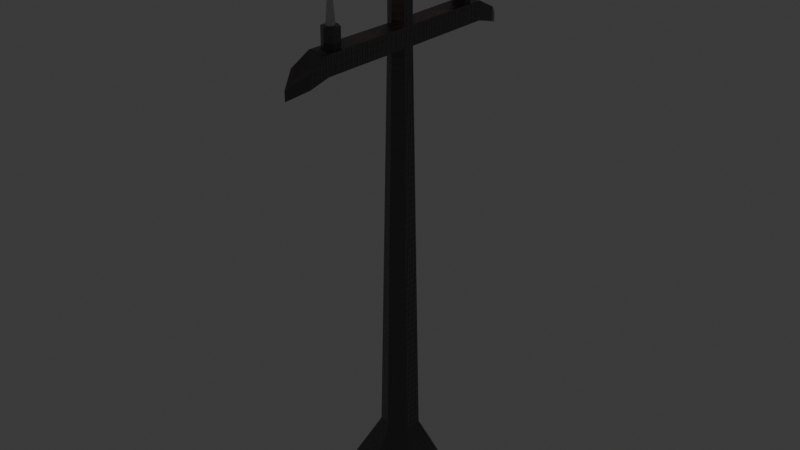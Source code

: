 # Source: Candelabro_Better.blend  (saved by Blender 4.1.24; exported with 4.5.12 LTS)
import bpy
from mathutils import Matrix  # noqa: F401  (used for matrix-valued properties, if any)

bpy.ops.wm.read_factory_settings(use_empty=True)
scene = bpy.context.scene
scene.name = 'Scene'

# ---- collections
col_collection = bpy.data.collections.new('Collection'); scene.collection.children.link(col_collection)

# ---- images (referenced by path relative to the original .blend; pixels are not part of the script)
import os
ASSET_DIR = os.environ.get("B2B_ASSET_DIR", "")  # directory of the original .blend (textures are referenced by path, not embedded)
HERE = os.path.dirname(os.path.abspath(__file__))  # packed textures are extracted next to this script under _unpacked/

def load_image(name, relpath, width, height, colorspace="sRGB"):
    """Load a texture the original file referenced (path relative to the .blend, or extracted next to this script)."""
    p = next((c for c in (os.path.join(HERE, relpath), os.path.join(ASSET_DIR, relpath)) if relpath and os.path.exists(c)), "")
    if p:
        img = bpy.data.images.load(p, check_existing=True)
        img.name = name
    else:  # same state as the original file: an image datablock whose file is absent (Cycles renders it pink)
        img = bpy.data.images.new(name, width, height)
        img.source = "FILE"
        img.filepath = "//" + (relpath or name)
    img.colorspace_settings.name = colorspace
    return img
img_albedo_candelabro = load_image('Albedo Candelabro', 'Albedo Candelabro.png', 1024, 1024, 'sRGB')

# ---- materials (node trees are filled in below, after node groups)
mat_candelabro_base = bpy.data.materials.new('Candelabro Base')
mat_candelabro_vela = bpy.data.materials.new('Candelabro Vela')
mat_candelabro_vela_luz = bpy.data.materials.new('Candelabro Vela Luz')

# ---- node groups
ng_auto_smooth = bpy.data.node_groups.new('Auto Smooth', 'GeometryNodeTree')
_s = ng_auto_smooth.interface.new_socket(name='Mesh', in_out='OUTPUT', socket_type='NodeSocketGeometry')
_s = ng_auto_smooth.interface.new_socket(name='Mesh', in_out='INPUT', socket_type='NodeSocketGeometry')
_s = ng_auto_smooth.interface.new_socket(name='Angle', in_out='INPUT', socket_type='NodeSocketFloat')
_s.subtype = 'ANGLE'
_s.min_value = 0.0
_s.max_value = 3.142
_s = ng_auto_smooth.interface.new_socket(name='Ignore Sharpness', in_out='INPUT', socket_type='NodeSocketBool')
_s.force_non_field = True
_N = ng_auto_smooth.nodes; _L = ng_auto_smooth.links
n0 = _N.new('NodeGroupInput'); n0.name = 'Group Input'; n0.location = (-440, -460)
n1 = _N.new('GeometryNodeInputShadeSmooth'); n1.name = 'Is Face Smooth'; n1.location = (-440, -396)
n2 = _N.new('NodeGroupInput'); n2.name = 'Group Input.001'; n2.location = (-440, -330)
n3 = _N.new('GeometryNodeInputMeshEdgeAngle'); n3.name = 'Edge Angle'; n3.location = (-440, -240)
n4 = _N.new('FunctionNodeBooleanMath'); n4.name = 'Boolean Math'; n4.location = (-260, -380)
n4.operation = 'OR'
n5 = _N.new('FunctionNodeCompare'); n5.name = 'Compare'; n5.location = (-260, -260)
n5.operation = 'LESS_EQUAL'
n6 = _N.new('NodeGroupInput'); n6.name = 'Group Input.002'; n6.location = (-260, -188)
n7 = _N.new('GeometryNodeInputEdgeSmooth'); n7.name = 'Is Edge Smooth'; n7.location = (-260, -120)
n8 = _N.new('FunctionNodeBooleanMath'); n8.name = 'Boolean Math.001'; n8.location = (-80, -260)
n9 = _N.new('FunctionNodeBooleanMath'); n9.name = 'Boolean Math.002'; n9.location = (-80, -150)
n9.operation = 'OR'
n10 = _N.new('NodeGroupInput'); n10.name = 'Group Input.003'; n10.location = (-80, -80)
n11 = _N.new('GeometryNodeSetShadeSmooth'); n11.name = 'Set Shade Smooth'; n11.location = (120, -80)
n11.domain = 'EDGE'
n12 = _N.new('GeometryNodeSetShadeSmooth'); n12.name = 'Set Shade Smooth.001'; n12.location = (300, -80)
n13 = _N.new('NodeGroupOutput'); n13.name = 'Group Output'; n13.location = (480, -80)
_L.new(n0.outputs[2], n4.inputs[1])
_L.new(n1.outputs[0], n4.inputs[0])
_L.new(n2.outputs[1], n5.inputs[1])
_L.new(n3.outputs[0], n5.inputs[0])
_L.new(n4.outputs[0], n8.inputs[1])
_L.new(n5.outputs[0], n8.inputs[0])
_L.new(n6.outputs[2], n9.inputs[1])
_L.new(n7.outputs[0], n9.inputs[0])
_L.new(n8.outputs[0], n11.inputs[2])
_L.new(n9.outputs[0], n11.inputs[1])
_L.new(n10.outputs[0], n11.inputs[0])
_L.new(n11.outputs[0], n12.inputs[0])
_L.new(n12.outputs[0], n13.inputs[0])
n13.is_active_output = True

# ---- material node trees
mat_candelabro_base.use_nodes = True; mat_candelabro_base.node_tree.nodes.clear()
_N = mat_candelabro_base.node_tree.nodes; _L = mat_candelabro_base.node_tree.links
n0 = _N.new('ShaderNodeBsdfPrincipled'); n0.name = 'Principled BSDF'; n0.location = (10, 300)
n0.inputs[0].default_value = (0.1193, 0.1193, 0.1193, 1.0)
n0.inputs[1].default_value = 0.5
n0.inputs[2].default_value = 0.2364
n1 = _N.new('ShaderNodeOutputMaterial'); n1.name = 'Material Output'; n1.location = (300, 300)
n2 = _N.new('ShaderNodeTexVoronoi'); n2.name = 'Voronoi Texture'; n2.location = (-1023, 255)
n2.normalize = True
n2.inputs[2].default_value = 83.0
n2.inputs[4].default_value = 1.0
n2.inputs[5].default_value = 0.0
n2.inputs[8].default_value = 0.0
n3 = _N.new('ShaderNodeBump'); n3.name = 'Bump'; n3.location = (-372, 182)
n3.inputs[0].default_value = 0.24
n3.inputs[1].default_value = 1.0
n3.inputs[2].default_value = 1.0
n4 = _N.new('ShaderNodeTexImage'); n4.name = 'Image Texture'; n4.location = (133, -99)
n4.image = img_albedo_candelabro
n5 = _N.new('ShaderNodeUVMap'); n5.name = 'UV Map'; n5.location = (-103, -220)
n5.uv_map = 'UVMap'
_L.new(n0.outputs[0], n1.inputs[0])
_L.new(n3.outputs[0], n0.inputs[5])
_L.new(n2.outputs[0], n3.inputs[3])
_L.new(n5.outputs[0], n4.inputs[0])
n1.is_active_output = True
mat_candelabro_vela.use_nodes = True; mat_candelabro_vela.node_tree.nodes.clear()
_N = mat_candelabro_vela.node_tree.nodes; _L = mat_candelabro_vela.node_tree.links
n0 = _N.new('ShaderNodeBsdfPrincipled'); n0.name = 'Principled BSDF'; n0.location = (10, 300)
n0.inputs[2].default_value = 0.7636
n1 = _N.new('ShaderNodeOutputMaterial'); n1.name = 'Material Output'; n1.location = (300, 300)
n2 = _N.new('ShaderNodeTexVoronoi'); n2.name = 'Voronoi Texture'; n2.location = (-698, 132)
n2.normalize = True
n2.inputs[2].default_value = 83.0
n2.inputs[4].default_value = 1.0
n2.inputs[5].default_value = 0.0
n2.inputs[8].default_value = 0.0
n3 = _N.new('ShaderNodeBump'); n3.name = 'Bump'; n3.location = (-345, 128)
n3.inputs[0].default_value = 0.5333
n3.inputs[1].default_value = 1.0
n3.inputs[2].default_value = 1.0
n4 = _N.new('ShaderNodeTexImage'); n4.name = 'Image Texture'; n4.location = (45, -66)
n4.image = img_albedo_candelabro
n5 = _N.new('ShaderNodeUVMap'); n5.name = 'UV Map'; n5.location = (-191, -186)
n5.uv_map = 'UVMap'
_L.new(n0.outputs[0], n1.inputs[0])
_L.new(n3.outputs[0], n0.inputs[5])
_L.new(n2.outputs[0], n3.inputs[3])
_L.new(n5.outputs[0], n4.inputs[0])
n1.is_active_output = True
mat_candelabro_vela_luz.use_nodes = True; mat_candelabro_vela_luz.node_tree.nodes.clear()
_N = mat_candelabro_vela_luz.node_tree.nodes; _L = mat_candelabro_vela_luz.node_tree.links
n0 = _N.new('ShaderNodeBsdfPrincipled'); n0.name = 'Principled BSDF'; n0.location = (10, 300)
n0.inputs[27].default_value = (0.0, 0.0, 0.0, 1.0)
n1 = _N.new('ShaderNodeOutputMaterial'); n1.name = 'Material Output'; n1.location = (300, 300)
n2 = _N.new('ShaderNodeTexVoronoi'); n2.name = 'Voronoi Texture'; n2.location = (-746, 216)
n2.normalize = True
n2.inputs[2].default_value = 83.0
n2.inputs[4].default_value = 1.0
n2.inputs[5].default_value = 0.0
n2.inputs[8].default_value = 0.0
n3 = _N.new('ShaderNodeBump'); n3.name = 'Bump'; n3.location = (-256, 147)
n3.inputs[0].default_value = 0.2267
n3.inputs[1].default_value = 1.0
n3.inputs[2].default_value = 1.0
n4 = _N.new('ShaderNodeTexImage'); n4.name = 'Image Texture'; n4.location = (195, -184)
n4.image = img_albedo_candelabro
n5 = _N.new('ShaderNodeUVMap'); n5.name = 'UV Map'; n5.location = (-41, -304)
n5.uv_map = 'UVMap'
_L.new(n0.outputs[0], n1.inputs[0])
_L.new(n2.outputs[0], n3.inputs[3])
_L.new(n3.outputs[0], n0.inputs[5])
_L.new(n5.outputs[0], n4.inputs[0])
n1.is_active_output = True

# ---- world
world_world = bpy.data.worlds.new('World'); scene.world = world_world
world_world.use_nodes = True; world_world.node_tree.nodes.clear()
_N = world_world.node_tree.nodes; _L = world_world.node_tree.links
n0 = _N.new('ShaderNodeOutputWorld'); n0.name = 'World Output'; n0.location = (300, 300)
n1 = _N.new('ShaderNodeBackground'); n1.name = 'Background'; n1.location = (10, 300)
n1.inputs[0].default_value = (0.05088, 0.05088, 0.05088, 1.0)
_L.new(n1.outputs[0], n0.inputs[0])
n0.is_active_output = True
world_world.color = (0.05088, 0.05088, 0.05088)
world_world.use_sun_shadow = False
world_world.sun_shadow_jitter_overblur = 0.0

# ---- lights
light_point = bpy.data.lights.new('Point', 'POINT')
light_point.color = (1.0, 0.1233, 0.004366)
light_point.transmission_factor = 0.0
light_point.energy = 0.9
light_point.shadow_maximum_resolution = 0.006
light_point.use_absolute_resolution = True
light_point_001 = bpy.data.lights.new('Point.001', 'POINT')
light_point_001.color = (1.0, 0.1233, 0.004366)
light_point_001.transmission_factor = 0.0
light_point_001.energy = 0.9
light_point_001.shadow_maximum_resolution = 0.006
light_point_001.use_absolute_resolution = True
light_point_002 = bpy.data.lights.new('Point.002', 'POINT')
light_point_002.color = (1.0, 0.1233, 0.004366)
light_point_002.transmission_factor = 0.0
light_point_002.energy = 0.9
light_point_002.shadow_maximum_resolution = 0.006
light_point_002.use_absolute_resolution = True

# ---- meshes
me_circle = bpy.data.meshes.new('Circle')
me_circle.from_pydata([(0.0729, 0.7005, 3.843), (0.0729, 0.7005, 4.003), (0.08885, 0.03078, 4.0), (0.2514, 0.8276, 3.844), (0.07369, 0.8618, 3.844), (0.07485, 0.8616, 4.004), (0.2503, 0.8278, 4.004), (0.09185, 0.03182, 3.839), (-0.07108, 0.06155, 4.0), (0.1554, 0.05384, 0.4426), (-0.04423, 0.0383, 4.415), (0.01106, 0.05746, 4.415), (0.05529, 0.01915, 4.415), (0.01777, 0.09233, 4.0), (0.1626, 0.8447, 4.003), (0.1626, 0.8447, 3.844), (-0.07348, 0.06363, 3.839), (0.01837, 0.09545, 3.839), (0.4024, 0.1394, 0.0), (-0.3219, 0.2788, 0.0), (0.08047, 0.4181, 0.0), (-0.1243, 0.1077, 0.4426), (0.03109, 0.1615, 0.4426), (0.08646, 0.771, 4.003), (0.08646, 0.771, 3.843), (0.1528, 0.794, 4.004), (0.1528, 0.794, 3.844), (0.1543, 0.7945, 3.844), (0.195, 0.677, 4.003), (0.195, 0.677, 3.843), (0.126, 0.6546, 4.003), (0.126, 0.6546, 3.843), (0.1271, 0.6535, 3.843), (0.2085, 0.7475, 4.004), (0.2085, 0.7475, 3.843), (0.1131, 0.7469, 4.161), (0.1062, 0.7113, 4.161), (0.1462, 0.7584, 4.161), (0.1327, 0.6883, 4.161), (0.168, 0.6998, 4.161), (0.1747, 0.7346, 4.161), (-0.07108, 0.06155, 4.415), (0.08885, 0.03078, 4.415), (0.01777, 0.09233, 4.415), (0.08624, 0.7701, 4.161), (0.07268, 0.6997, 4.161), (0.1526, 0.7931, 4.162), (0.1258, 0.6537, 4.161), (0.1947, 0.6762, 4.161), (0.2083, 0.7467, 4.162), (-0.01886, 0.01546, 4.678), (0.02316, 0.007374, 4.678), (0.004488, 0.02355, 4.678), (0.1285, 0.7325, 4.424), (0.1257, 0.7175, 4.424), (0.1425, 0.7374, 4.424), (0.1369, 0.7078, 4.424), (0.1517, 0.7126, 4.424), (0.1546, 0.7273, 4.424), (-0.01886, 0.01546, 4.704), (0.02316, 0.007374, 4.704), (0.004488, 0.02355, 4.704), (0.1285, 0.7322, 4.451), (0.1256, 0.7171, 4.451), (0.1425, 0.737, 4.451), (0.1368, 0.7074, 4.451), (0.1516, 0.7123, 4.451), (0.1545, 0.727, 4.451), (0.2854, 1.004, 3.801), (0.2842, 1.004, 3.916), (0.2261, 1.175, 3.82), (0.1076, 1.038, 3.801), (0.1088, 1.038, 3.916), (0.2261, 1.175, 3.74), (-0.3621, 0.06969, 0.0), (-0.07996, 0.01539, 4.415), (0.1399, -0.02692, 0.4426), (0.07996, -0.01539, 4.415), (0.3621, -0.06969, 0.0), (-0.07996, 0.01539, 4.0), (-0.1399, 0.02692, 0.4426), (0.07996, -0.01539, 4.0), (-0.04976, 0.009576, 4.415), (0.04976, -0.009576, 4.415), (-0.02105, 0.004051, 4.678), (0.02097, -0.004035, 4.678), (-0.02105, 0.004051, 4.704), (0.02097, -0.004035, 4.704), (-0.1923, -0.6775, 3.843), (-0.1923, -0.6775, 4.003), (0.07108, -0.06155, 4.0), (-0.07369, -0.8618, 3.844), (-0.2514, -0.8276, 3.844), (-0.2503, -0.8278, 4.004), (-0.07485, -0.8616, 4.004), (0.07348, -0.06363, 3.839), (-0.08885, -0.03078, 4.0), (0.1243, -0.1077, 0.4426), (-0.05529, -0.01915, 4.415), (-0.01106, -0.05746, 4.415), (0.04423, -0.0383, 4.415), (-0.01777, -0.09233, 4.0), (-0.1626, -0.8447, 4.003), (-0.1626, -0.8447, 3.844), (-0.09185, -0.03182, 3.839), (-0.01837, -0.09545, 3.839), (0.3219, -0.2788, 0.0), (-0.4024, -0.1394, 0.0), (-0.08047, -0.4181, 0.0), (-0.1554, -0.05384, 0.4426), (-0.03109, -0.1615, 0.4426), (-0.2059, -0.748, 4.003), (-0.2059, -0.748, 3.843), (-0.1528, -0.794, 4.004), (-0.1528, -0.794, 3.844), (-0.1516, -0.795, 3.844), (-0.07024, -0.701, 4.003), (-0.07024, -0.701, 3.843), (-0.126, -0.6546, 4.003), (-0.126, -0.6546, 3.843), (-0.1245, -0.654, 3.843), (-0.0838, -0.7715, 4.004), (-0.0838, -0.7715, 3.843), (-0.1722, -0.7355, 4.161), (-0.1654, -0.6999, 4.161), (-0.1457, -0.7585, 4.161), (-0.1322, -0.6884, 4.161), (-0.1038, -0.7122, 4.161), (-0.1105, -0.747, 4.161), (-0.08885, -0.03078, 4.415), (0.07108, -0.06155, 4.415), (-0.01777, -0.09233, 4.415), (-0.2058, -0.7471, 4.161), (-0.1922, -0.6767, 4.161), (-0.1527, -0.7931, 4.162), (-0.1259, -0.6537, 4.161), (-0.07013, -0.7002, 4.161), (-0.08369, -0.7706, 4.162), (-0.02325, -0.007358, 4.678), (0.01877, -0.01544, 4.678), (-0.004572, -0.02353, 4.678), (-0.1525, -0.7279, 4.424), (-0.1496, -0.7129, 4.424), (-0.1413, -0.7376, 4.424), (-0.1356, -0.708, 4.424), (-0.1236, -0.718, 4.424), (-0.1264, -0.7327, 4.424), (-0.02325, -0.007358, 4.704), (0.01877, -0.01544, 4.704), (-0.004572, -0.02353, 4.704), (-0.1525, -0.7276, 4.451), (-0.1496, -0.7125, 4.451), (-0.1413, -0.7373, 4.451), (-0.1356, -0.7077, 4.451), (-0.1236, -0.7177, 4.451), (-0.1264, -0.7324, 4.451), (-0.1076, -1.038, 3.801), (-0.1088, -1.038, 3.916), (-0.2261, -1.175, 3.82), (-0.2854, -1.004, 3.801), (-0.2842, -1.004, 3.916), (-0.2261, -1.175, 3.74)], [], [(22, 17, 7, 9), (13, 30, 1, 23, 25, 14, 5, 8), (2, 6, 14, 25, 33, 28, 30, 13), (13, 8, 41, 43), (22, 21, 16, 17), (14, 6, 69, 70), (5, 4, 16, 8), (2, 13, 43, 42), (15, 26, 24, 0, 31, 17, 16, 4), (7, 3, 6, 2), (76, 78, 18, 9), (22, 9, 18, 20), (21, 22, 20, 19), (7, 17, 31, 32, 29, 34, 27, 26, 15, 3), (30, 28, 48, 47), (31, 0, 24, 26), (28, 33, 49, 48), (26, 27, 34, 29, 32, 31), (33, 25, 46, 49), (11, 10, 50, 52), (35, 36, 54, 53), (1, 30, 47, 45), (23, 1, 45, 44), (25, 23, 44, 46), (82, 10, 41, 75), (10, 11, 43, 41), (11, 12, 42, 43), (36, 35, 44, 45), (35, 37, 46, 44), (38, 36, 45, 47), (39, 38, 47, 48), (37, 40, 49, 46), (40, 39, 48, 49), (85, 51, 60, 87), (57, 58, 67, 66), (40, 37, 55, 58), (37, 35, 53, 55), (12, 11, 52, 51), (39, 40, 58, 57), (83, 12, 51, 85), (36, 38, 56, 54), (38, 39, 57, 56), (62, 63, 65, 66, 67, 64), (54, 56, 65, 63), (56, 57, 66, 65), (53, 54, 63, 62), (52, 50, 59, 61), (58, 55, 64, 67), (55, 53, 62, 64), (51, 52, 61, 60), (72, 70, 73, 71), (3, 15, 73, 68), (4, 5, 72, 71), (5, 14, 70, 72), (15, 4, 71, 73), (6, 3, 68, 69), (73, 70, 69, 68), (59, 86, 87, 60, 61), (50, 84, 86, 59), (10, 82, 84, 50), (21, 80, 79, 8, 16), (2, 42, 77, 81), (12, 83, 77, 42), (9, 7, 2, 81, 76), (8, 79, 75, 41), (19, 20, 18, 78, 74), (19, 74, 80, 21), (110, 97, 95, 105), (101, 96, 93, 102, 113, 111, 89, 118), (90, 101, 118, 116, 121, 113, 102, 94), (101, 131, 129, 96), (110, 105, 104, 109), (102, 158, 157, 94), (93, 96, 104, 92), (90, 130, 131, 101), (103, 92, 104, 105, 119, 88, 112, 114), (95, 90, 94, 91), (76, 97, 106, 78), (110, 108, 106, 97), (109, 107, 108, 110), (95, 91, 103, 114, 115, 122, 117, 120, 119, 105), (118, 135, 136, 116), (119, 114, 112, 88), (116, 136, 137, 121), (114, 119, 120, 117, 122, 115), (121, 137, 134, 113), (99, 140, 138, 98), (123, 141, 142, 124), (89, 133, 135, 118), (111, 132, 133, 89), (113, 134, 132, 111), (82, 75, 129, 98), (98, 129, 131, 99), (99, 131, 130, 100), (124, 133, 132, 123), (123, 132, 134, 125), (126, 135, 133, 124), (127, 136, 135, 126), (125, 134, 137, 128), (128, 137, 136, 127), (85, 87, 148, 139), (145, 154, 155, 146), (128, 146, 143, 125), (125, 143, 141, 123), (100, 139, 140, 99), (127, 145, 146, 128), (83, 85, 139, 100), (124, 142, 144, 126), (126, 144, 145, 127), (150, 152, 155, 154, 153, 151), (142, 151, 153, 144), (144, 153, 154, 145), (141, 150, 151, 142), (140, 149, 147, 138), (146, 155, 152, 143), (143, 152, 150, 141), (139, 148, 149, 140), (160, 159, 161, 158), (91, 156, 161, 103), (92, 159, 160, 93), (93, 160, 158, 102), (103, 161, 159, 92), (94, 157, 156, 91), (161, 156, 157, 158), (147, 149, 148, 87, 86), (138, 147, 86, 84), (98, 138, 84, 82), (109, 104, 96, 79, 80), (90, 81, 77, 130), (100, 130, 77, 83), (97, 76, 81, 90, 95), (96, 129, 75, 79), (107, 74, 78, 106, 108), (107, 109, 80, 74)])
me_circle.polygons.foreach_set('use_smooth', [True] * 134)
me_circle.polygons.foreach_set('material_index', [0, 0, 0, 0, 0, 0, 0, 0, 0, 0, 0, 0, 0, 0, 0, 0, 0, 0, 0, 1, 1, 0, 0, 0, 0, 0, 0, 0, 0, 0, 0, 0, 0, 2, 2, 1, 1, 1, 1, 1, 1, 1, 2, 2, 2, 2, 2, 2, 2, 2, 0, 0, 0, 0, 0, 0, 0, 2, 2, 1, 0, 0, 0, 0, 0, 0, 0, 0, 0, 0, 0, 0, 0, 0, 0, 0, 0, 0, 0, 0, 0, 0, 0, 0, 0, 0, 1, 1, 0, 0, 0, 0, 0, 0, 0, 0, 0, 0, 0, 0, 2, 2, 1, 1, 1, 1, 1, 1, 1, 2, 2, 2, 2, 2, 2, 2, 2, 0, 0, 0, 0, 0, 0, 0, 2, 2, 1, 0, 0, 0, 0, 0, 0, 0])
_k = set([(1, 23), (1, 30), (1, 45), (2, 6), (2, 13), (2, 42), (3, 6), (3, 7), (3, 15), (3, 68), (4, 5), (4, 15), (4, 16), (4, 71), (5, 8), (5, 72), (6, 69), (7, 9), (7, 17), (8, 13), (8, 41), (9, 18), (10, 11), (10, 50), (10, 82), (11, 12), (11, 52), (12, 51), (12, 83), (13, 43), (16, 17), (16, 21), (17, 22), (18, 20), (18, 78), (19, 20), (19, 21), (19, 74), (20, 22), (23, 25), (23, 44), (25, 33), (25, 46), (28, 30), (28, 33), (28, 48), (30, 47), (33, 49), (35, 36), (35, 37), (35, 53), (36, 38), (36, 54), (37, 40), (37, 55), (38, 39), (38, 56), (39, 40), (39, 57), (40, 58), (41, 43), (41, 75), (42, 43), (42, 77), (44, 45), (44, 46), (45, 47), (46, 49), (47, 48), (48, 49), (50, 52), (50, 59), (50, 84), (51, 52), (51, 60), (51, 85), (52, 61), (53, 62), (54, 63), (55, 64), (56, 65), (57, 66), (58, 67), (59, 61), (59, 86), (60, 61), (60, 87), (62, 63), (62, 64), (63, 65), (64, 67), (65, 66), (66, 67), (68, 69), (68, 73), (69, 70), (70, 72), (70, 73), (71, 72), (71, 73), (74, 107), (75, 129), (77, 130), (78, 106), (82, 98), (83, 100), (84, 138), (85, 139), (86, 147), (87, 148), (89, 111), (89, 118), (89, 133), (90, 94), (90, 101), (90, 130), (91, 94), (91, 95), (91, 103), (91, 156), (92, 93), (92, 103), (92, 104), (92, 159), (93, 96), (93, 160), (94, 157), (95, 97), (95, 105), (96, 101), (96, 129), (97, 106), (98, 99), (98, 138), (99, 100), (99, 140), (100, 139), (101, 131), (104, 105), (104, 109), (105, 110), (106, 108), (107, 108), (107, 109), (108, 110), (111, 113), (111, 132), (113, 121), (113, 134), (116, 118), (116, 121), (116, 136), (118, 135), (121, 137), (123, 124), (123, 125), (123, 141), (124, 126), (124, 142), (125, 128), (125, 143), (126, 127), (126, 144), (127, 128), (127, 145), (128, 146), (129, 131), (130, 131), (132, 133), (132, 134), (133, 135), (134, 137), (135, 136), (136, 137), (138, 140), (138, 147), (139, 140), (139, 148), (140, 149), (141, 150), (142, 151), (143, 152), (144, 153), (145, 154), (146, 155), (147, 149), (148, 149), (150, 151), (150, 152), (151, 153), (152, 155), (153, 154), (154, 155), (156, 157), (156, 161), (157, 158), (158, 160), (158, 161), (159, 160), (159, 161)])
me_circle.attributes.new('sharp_edge', 'BOOLEAN', 'EDGE').data.foreach_set('value', [ (min(e.vertices), max(e.vertices)) in _k for e in me_circle.edges])
_k = {(2, 13): 1.0, (3, 6): 1.0, (8, 41): 1.0, (8, 13): 1.0, (5, 8): 1.0, (4, 16): 1.0, (1, 23): 1.0, (4, 5): 1.0, (7, 9): 1.0, (7, 17): 1.0, (42, 77): 1.0, (9, 18): 1.0, (2, 6): 1.0, (18, 78): 1.0, (2, 81): 1.0, (3, 15): 1.0, (13, 43): 1.0, (2, 42): 1.0, (4, 15): 1.0, (41, 43): 1.0, (16, 21): 1.0, (42, 43): 1.0, (19, 21): 1.0, (18, 20): 1.0, (19, 20): 1.0, (17, 22): 1.0, (20, 22): 1.0, (3, 7): 1.0, (16, 17): 1.0, (23, 25): 1.0, (1, 30): 1.0, (28, 30): 1.0, (25, 33): 1.0, (28, 33): 1.0, (44, 45): 1.0, (44, 46): 1.0, (45, 47): 1.0, (47, 48): 1.0, (46, 49): 1.0, (48, 49): 1.0, (30, 47): 1.0, (33, 49): 1.0, (28, 48): 1.0, (25, 46): 1.0, (1, 45): 1.0, (23, 44): 1.0, (12, 83): 1.0, (10, 11): 1.0, (11, 12): 1.0, (35, 36): 1.0, (35, 37): 1.0, (36, 38): 1.0, (38, 39): 1.0, (37, 40): 1.0, (39, 40): 1.0, (51, 85): 1.0, (50, 52): 1.0, (51, 52): 1.0, (36, 54): 1.0, (35, 53): 1.0, (10, 50): 1.0, (11, 52): 1.0, (37, 55): 1.0, (40, 58): 1.0, (12, 51): 1.0, (39, 57): 1.0, (38, 56): 1.0, (60, 87): 1.0, (59, 61): 1.0, (60, 61): 1.0, (62, 63): 1.0, (62, 64): 1.0, (63, 65): 1.0, (65, 66): 1.0, (64, 67): 1.0, (66, 67): 1.0, (58, 67): 1.0, (57, 66): 1.0, (51, 60): 1.0, (56, 65): 1.0, (54, 63): 1.0, (53, 62): 1.0, (50, 59): 1.0, (52, 61): 1.0, (55, 64): 1.0, (68, 69): 1.0, (69, 70): 1.0, (71, 72): 1.0, (68, 73): 1.0, (71, 73): 1.0, (70, 72): 1.0, (6, 69): 1.0, (3, 68): 1.0, (5, 72): 1.0, (4, 71): 1.0, (70, 73): 1.0, (19, 74): 1.0, (41, 75): 1.0, (8, 79): 1.0, (10, 82): 1.0, (50, 84): 1.0, (59, 86): 1.0, (90, 101): 1.0, (91, 94): 1.0, (96, 129): 1.0, (96, 101): 1.0, (93, 96): 1.0, (92, 104): 1.0, (89, 111): 1.0, (92, 93): 1.0, (95, 97): 1.0, (95, 105): 1.0, (77, 130): 1.0, (97, 106): 1.0, (90, 94): 1.0, (78, 106): 1.0, (81, 90): 1.0, (91, 103): 1.0, (101, 131): 1.0, (90, 130): 1.0, (92, 103): 1.0, (129, 131): 1.0, (104, 109): 1.0, (130, 131): 1.0, (107, 109): 1.0, (106, 108): 1.0, (107, 108): 1.0, (105, 110): 1.0, (108, 110): 1.0, (91, 95): 1.0, (104, 105): 1.0, (111, 113): 1.0, (89, 118): 1.0, (116, 118): 1.0, (113, 121): 1.0, (116, 121): 1.0, (132, 133): 1.0, (132, 134): 1.0, (133, 135): 1.0, (135, 136): 1.0, (134, 137): 1.0, (136, 137): 1.0, (118, 135): 1.0, (121, 137): 1.0, (116, 136): 1.0, (113, 134): 1.0, (89, 133): 1.0, (111, 132): 1.0, (83, 100): 1.0, (98, 99): 1.0, (99, 100): 1.0, (123, 124): 1.0, (123, 125): 1.0, (124, 126): 1.0, (126, 127): 1.0, (125, 128): 1.0, (127, 128): 1.0, (85, 139): 1.0, (138, 140): 1.0, (139, 140): 1.0, (124, 142): 1.0, (123, 141): 1.0, (98, 138): 1.0, (99, 140): 1.0, (125, 143): 1.0, (128, 146): 1.0, (100, 139): 1.0, (127, 145): 1.0, (126, 144): 1.0, (87, 148): 1.0, (147, 149): 1.0, (148, 149): 1.0, (150, 151): 1.0, (150, 152): 1.0, (151, 153): 1.0, (153, 154): 1.0, (152, 155): 1.0, (154, 155): 1.0, (146, 155): 1.0, (145, 154): 1.0, (139, 148): 1.0, (144, 153): 1.0, (142, 151): 1.0, (141, 150): 1.0, (138, 147): 1.0, (140, 149): 1.0, (143, 152): 1.0, (156, 157): 1.0, (157, 158): 1.0, (159, 160): 1.0, (156, 161): 1.0, (159, 161): 1.0, (158, 160): 1.0, (94, 157): 1.0, (91, 156): 1.0, (93, 160): 1.0, (92, 159): 1.0, (158, 161): 1.0, (74, 107): 1.0, (75, 129): 1.0, (79, 96): 1.0, (82, 98): 1.0, (84, 138): 1.0, (86, 147): 1.0}
me_circle.attributes.new('crease_edge', 'FLOAT', 'EDGE').data.foreach_set('value', [_k.get((min(e.vertices), max(e.vertices)), 0.0) for e in me_circle.edges])
_uv = me_circle.uv_layers.new(name='UVMap')
_uv.uv.foreach_set('vector', [0.8281, 0.652, 0.8336, -1.181e-08, 0.8522, -1.238e-08, 0.8597, 0.652, 0.9824, 0.4504, 0.9824, 0.5604, 0.9707, 0.5671, 0.9707, 0.5809, 0.9824, 0.5877, 0.9824, 0.5976, 0.9652, 0.5976, 0.9667, 0.4414, 0.998, 0.4414, 0.9995, 0.5976, 0.9824, 0.5976, 0.9824, 0.5877, 0.9946, 0.5809, 0.9946, 0.5671, 0.9824, 0.5604, 0.9824, 0.4504, 0.2127, 0.08372, 0.1988, 0.08159, 0.2127, 0.003101, 0.2265, 0.00523, 0.1066, 0.7588, 0.08232, 0.755, 0.1936, 0.1119, 0.2079, 0.1141, 0.9824, 0.5976, 0.9995, 0.5976, 0.9995, 0.6321, 0.9824, 0.6622, 0.3418, 0.1075, 0.3364, 0.1379, 0.1936, 0.1119, 0.1988, 0.08159, 0.01805, 0.9307, 2.239e-10, 0.9306, 7.181e-09, 0.8511, 0.01805, 0.8511, 0.9608, 0.8954, 0.9608, 0.8855, 0.9725, 0.8788, 0.9725, 0.865, 0.9608, 0.8582, 0.9608, 0.7489, 0.977, 0.7395, 0.9782, 0.8954, 0.5773, 0.1087, 0.4341, 0.08118, 0.4395, 0.05087, 0.5831, 0.07849, 0.469, 0.7524, 0.4386, 0.8345, 0.4011, 0.8275, 0.4545, 0.7497, 0.8281, 0.652, 0.8597, 0.652, 0.8835, 0.7395, 0.8017, 0.7395, 0.08232, 0.755, 0.1066, 0.7588, 0.1379, 0.8511, 0.07507, 0.8414, 0.9446, 0.7395, 0.9608, 0.7489, 0.9608, 0.8582, 0.9606, 0.8581, 0.9486, 0.865, 0.9486, 0.8788, 0.9606, 0.8857, 0.9608, 0.8855, 0.9608, 0.8954, 0.9434, 0.8954, 0.1666, 0.8814, 0.1559, 0.8817, 0.1559, 0.8513, 0.1666, 0.8511, 0.9608, 0.8582, 0.9725, 0.865, 0.9725, 0.8788, 0.9608, 0.8855, 0.1559, 0.8817, 0.1431, 0.8815, 0.1431, 0.8512, 0.1559, 0.8513, 0.9608, 0.8855, 0.9606, 0.8857, 0.9486, 0.8788, 0.9486, 0.865, 0.9606, 0.8581, 0.9608, 0.8582, 0.3682, 0.8814, 0.3542, 0.8814, 0.3542, 0.8511, 0.3682, 0.8511, 0.1059, 0.9068, 0.09712, 0.9069, 0.09621, 0.8563, 0.0999, 0.8562, 0.2788, 0.9068, 0.2723, 0.9067, 0.2757, 0.8562, 0.2784, 0.8562, 0.4146, 0.8814, 0.4011, 0.8814, 0.4011, 0.8511, 0.4146, 0.8511, 0.2264, 0.8816, 0.2135, 0.8815, 0.2135, 0.8512, 0.2264, 0.8513, 0.2369, 0.8814, 0.2264, 0.8816, 0.2264, 0.8513, 0.2369, 0.8511, 0.04201, 0.8691, 0.04201, 0.8748, 0.0361, 0.8782, 0.0361, 0.8691, 0.04201, 0.8748, 0.05174, 0.8804, 0.05174, 0.8872, 0.0361, 0.8782, 0.05174, 0.8804, 0.06148, 0.8748, 0.06738, 0.8782, 0.05174, 0.8872, 0.2899, 0.8612, 0.2899, 0.8682, 0.284, 0.8716, 0.284, 0.8578, 0.2899, 0.8682, 0.2958, 0.8716, 0.2957, 0.8783, 0.284, 0.8716, 0.2958, 0.8579, 0.2899, 0.8612, 0.284, 0.8578, 0.2957, 0.8511, 0.302, 0.8613, 0.2958, 0.8579, 0.2957, 0.8511, 0.3079, 0.8578, 0.2958, 0.8716, 0.302, 0.8681, 0.3079, 0.8716, 0.2957, 0.8783, 0.302, 0.8681, 0.302, 0.8613, 0.3079, 0.8578, 0.3079, 0.8716, 0.0749, 0.8562, 0.07282, 0.8562, 0.07285, 0.8511, 0.07493, 0.8511, 0.2428, 0.8562, 0.2401, 0.8562, 0.2402, 0.8511, 0.2429, 0.8511, 0.4288, 0.9068, 0.4217, 0.9068, 0.4236, 0.8562, 0.4266, 0.8562, 0.284, 0.9067, 0.2788, 0.9068, 0.2784, 0.8562, 0.2807, 0.8562, 0.343, 0.907, 0.3318, 0.907, 0.3352, 0.8562, 0.3399, 0.8562, 0.2432, 0.9068, 0.2369, 0.9067, 0.2401, 0.8562, 0.2428, 0.8562, 0.07262, 0.9069, 0.06738, 0.9068, 0.07282, 0.8562, 0.0749, 0.8562, 0.4355, 0.9068, 0.4288, 0.9068, 0.4308, 0.8562, 0.4336, 0.8562, 0.2487, 0.9067, 0.2432, 0.9068, 0.2428, 0.8562, 0.2451, 0.8562, 0.3955, 0.8554, 0.3955, 0.8525, 0.398, 0.8511, 0.4006, 0.8525, 0.4006, 0.8554, 0.398, 0.8569, 0.4336, 0.8562, 0.4308, 0.8562, 0.4308, 0.8511, 0.4336, 0.8511, 0.2451, 0.8562, 0.2428, 0.8562, 0.2429, 0.8511, 0.2452, 0.8511, 0.2784, 0.8562, 0.2757, 0.8562, 0.2757, 0.8511, 0.2784, 0.8511, 0.0999, 0.8562, 0.09621, 0.8563, 0.09624, 0.8511, 0.09992, 0.8511, 0.4266, 0.8562, 0.4236, 0.8562, 0.4236, 0.8511, 0.4266, 0.8511, 0.2807, 0.8562, 0.2784, 0.8562, 0.2784, 0.8511, 0.2806, 0.8511, 0.3399, 0.8562, 0.3352, 0.8562, 0.3352, 0.8511, 0.3399, 0.8511, 0.3705, 0.1301, 0.4011, 0.1541, 0.3984, 0.1692, 0.3666, 0.1517, 0.9434, 0.8954, 0.9608, 0.8954, 0.9608, 0.9601, 0.9434, 0.9299, 0.3364, 0.1379, 0.3418, 0.1075, 0.3705, 0.1301, 0.3666, 0.1517, 0.9652, 0.5976, 0.9824, 0.5976, 0.9824, 0.6622, 0.9652, 0.6321, 0.9608, 0.8954, 0.9782, 0.8954, 0.9782, 0.9299, 0.9608, 0.9601, 0.4395, 0.05087, 0.4341, 0.08118, 0.4011, 0.08324, 0.405, 0.06161, 0.1374, 0.8955, 0.1245, 0.8873, 0.1245, 0.8511, 0.1431, 0.8627, 0.4461, 0.8604, 0.4442, 0.8593, 0.4483, 0.8522, 0.4502, 0.8533, 0.4502, 0.8581, 0.09621, 0.8563, 0.09413, 0.8562, 0.09415, 0.8511, 0.09624, 0.8511, 0.09712, 0.9069, 0.09187, 0.9069, 0.09413, 0.8562, 0.09621, 0.8563, 0.08232, 0.755, 0.06782, 0.7523, 0.1905, 0.08004, 0.1988, 0.08159, 0.1936, 0.1119, 0.5831, 0.07849, 0.5969, 3.956e-08, 0.6052, 0.001547, 0.5914, 0.08004, 0.06148, 0.8748, 0.06148, 0.8691, 0.06738, 0.8691, 0.06738, 0.8782, 0.4545, 0.7497, 0.5773, 0.1087, 0.5831, 0.07849, 0.5914, 0.08004, 0.469, 0.7524, 0.1988, 0.08159, 0.1905, 0.08004, 0.2044, 0.001551, 0.2127, 0.003101, 0.9434, 0.7804, 0.9434, 0.8622, 0.8726, 0.9031, 0.8372, 0.8827, 0.908, 0.76, 0.07507, 0.8414, 0.03754, 0.8344, 0.06782, 0.7523, 0.08232, 0.755, 0.5078, 0.7588, 0.4834, 0.7551, 0.5944, 0.1119, 0.6088, 0.1141, 0.9824, 0.4323, 0.9667, 0.4414, 0.9652, 0.2852, 0.9824, 0.2852, 0.9824, 0.2951, 0.9707, 0.3018, 0.9707, 0.3156, 0.9824, 0.3224, 0.998, 0.4414, 0.9824, 0.4323, 0.9824, 0.3224, 0.9946, 0.3156, 0.9946, 0.3018, 0.9824, 0.2951, 0.9824, 0.2852, 0.9995, 0.2852, 0.01805, 0.9306, 0.01805, 0.8511, 0.0361, 0.8511, 0.0361, 0.9307, 0.9102, 0.652, 0.9154, 4.894e-08, 0.9341, 1.225e-08, 0.9418, 0.652, 0.9824, 0.2852, 0.9824, 0.2205, 0.9995, 0.2507, 0.9995, 0.2852, 0.03848, 0.0508, 0.1823, 0.07849, 0.1764, 0.1087, 0.03306, 0.0811, 0.5997, 0.08159, 0.6135, 0.003094, 0.6274, 0.005218, 0.6136, 0.08371, 0.9826, 0.06462, 1.0, 0.06462, 0.9988, 0.2205, 0.9826, 0.2112, 0.9826, 0.1018, 0.9943, 0.09508, 0.9943, 0.08129, 0.9826, 0.07454, 0.5944, 0.1119, 0.5997, 0.08159, 0.7425, 0.1075, 0.737, 0.1378, 0.469, 0.7524, 0.4834, 0.7551, 0.4761, 0.8415, 0.4386, 0.8345, 0.5078, 0.7588, 0.5391, 0.8511, 0.4761, 0.8415, 0.4834, 0.7551, 0.9418, 0.652, 0.9652, 0.7395, 0.8835, 0.7395, 0.9102, 0.652, 0.9664, 0.2205, 0.9652, 0.06462, 0.9826, 0.06462, 0.9826, 0.07454, 0.9824, 0.07439, 0.9704, 0.08129, 0.9704, 0.09508, 0.9824, 0.102, 0.9826, 0.1018, 0.9826, 0.2112, 0.3682, 0.8814, 0.3682, 0.8511, 0.3821, 0.8511, 0.3821, 0.8814, 0.9826, 0.1018, 0.9826, 0.07454, 0.9943, 0.08129, 0.9943, 0.09508, 0.1666, 0.8815, 0.1666, 0.8512, 0.1795, 0.8513, 0.1795, 0.8816, 0.9826, 0.07454, 0.9826, 0.1018, 0.9824, 0.102, 0.9704, 0.09508, 0.9704, 0.08129, 0.9824, 0.07439, 0.1795, 0.8816, 0.1795, 0.8513, 0.1902, 0.8511, 0.1902, 0.8814, 0.343, 0.907, 0.3464, 0.8562, 0.3512, 0.8562, 0.3542, 0.907, 0.2605, 0.9067, 0.2637, 0.8562, 0.2665, 0.8562, 0.267, 0.9068, 0.2031, 0.8817, 0.2031, 0.8513, 0.2135, 0.8511, 0.2135, 0.8814, 0.1902, 0.8815, 0.1902, 0.8512, 0.2031, 0.8513, 0.2031, 0.8817, 0.3821, 0.8814, 0.3821, 0.8511, 0.3955, 0.8511, 0.3955, 0.8814, 0.04201, 0.8691, 0.0361, 0.8691, 0.0361, 0.8601, 0.04201, 0.8635, 0.04201, 0.8635, 0.0361, 0.8601, 0.05174, 0.8511, 0.05174, 0.8579, 0.05174, 0.8579, 0.05174, 0.8511, 0.06738, 0.8601, 0.06148, 0.8635, 0.3138, 0.8682, 0.3079, 0.8716, 0.3079, 0.8578, 0.3138, 0.8612, 0.3138, 0.8612, 0.3079, 0.8578, 0.3196, 0.8511, 0.3196, 0.8579, 0.3196, 0.8716, 0.3196, 0.8783, 0.3079, 0.8716, 0.3138, 0.8682, 0.3259, 0.8681, 0.3318, 0.8716, 0.3196, 0.8783, 0.3196, 0.8716, 0.3196, 0.8579, 0.3196, 0.8511, 0.3318, 0.8578, 0.3259, 0.8613, 0.3259, 0.8613, 0.3318, 0.8578, 0.3318, 0.8716, 0.3259, 0.8681, 0.0749, 0.8562, 0.07493, 0.8511, 0.07701, 0.8511, 0.07699, 0.8563, 0.2522, 0.8562, 0.2521, 0.8511, 0.2548, 0.8511, 0.2548, 0.8562, 0.2551, 0.9068, 0.2548, 0.8562, 0.2571, 0.8562, 0.2605, 0.9067, 0.4355, 0.9068, 0.4374, 0.8562, 0.4402, 0.8562, 0.4422, 0.9068, 0.07786, 0.9069, 0.07699, 0.8563, 0.08068, 0.8562, 0.08662, 0.9068, 0.2487, 0.9067, 0.2522, 0.8562, 0.2548, 0.8562, 0.2551, 0.9068, 0.07262, 0.9069, 0.0749, 0.8562, 0.07699, 0.8563, 0.07786, 0.9069, 0.267, 0.9068, 0.2665, 0.8562, 0.2687, 0.8562, 0.2723, 0.9067, 0.4146, 0.9068, 0.4167, 0.8562, 0.4197, 0.8562, 0.4217, 0.9068, 0.4502, 0.8525, 0.4527, 0.8511, 0.4553, 0.8525, 0.4553, 0.8554, 0.4527, 0.8569, 0.4502, 0.8555, 0.2665, 0.8562, 0.2665, 0.8511, 0.2687, 0.8511, 0.2687, 0.8562, 0.4167, 0.8562, 0.4166, 0.8511, 0.4196, 0.8511, 0.4197, 0.8562, 0.2637, 0.8562, 0.2638, 0.8511, 0.2665, 0.8511, 0.2665, 0.8562, 0.3464, 0.8562, 0.3464, 0.8511, 0.3512, 0.8511, 0.3512, 0.8562, 0.2548, 0.8562, 0.2548, 0.8511, 0.2571, 0.8511, 0.2571, 0.8562, 0.4374, 0.8562, 0.4374, 0.8511, 0.4402, 0.8511, 0.4402, 0.8562, 0.07699, 0.8563, 0.07701, 0.8511, 0.08071, 0.8511, 0.08068, 0.8562, 0.1059, 0.8511, 0.1245, 0.8627, 0.1188, 0.8956, 0.1059, 0.8874, 0.9652, 0.06462, 0.9652, 0.03013, 0.9826, 0.0, 0.9826, 0.06462, 0.03306, 0.0811, 1.428e-08, 0.08315, 0.003895, 0.06152, 0.03848, 0.0508, 0.9652, 0.2852, 0.9652, 0.2507, 0.9824, 0.2205, 0.9824, 0.2852, 0.9826, 0.06462, 0.9826, 0.0, 1.0, 0.03013, 1.0, 0.06462, 0.7425, 0.1075, 0.7711, 0.13, 0.7673, 0.1517, 0.737, 0.1378, 0.7991, 0.1691, 0.7673, 0.1517, 0.7711, 0.13, 0.8017, 0.154, 0.4422, 0.8582, 0.4422, 0.8535, 0.4464, 0.8511, 0.4483, 0.8522, 0.4442, 0.8593, 0.09204, 0.8562, 0.09207, 0.8511, 0.09415, 0.8511, 0.09413, 0.8562, 0.08662, 0.9068, 0.09204, 0.8562, 0.09413, 0.8562, 0.09187, 0.9069, 0.05332, 0.7496, 0.1764, 0.1087, 0.1823, 0.07849, 0.1905, 0.08004, 0.06782, 0.7523, 0.5997, 0.08159, 0.5914, 0.08004, 0.6052, 0.001547, 0.6135, 0.003094, 0.06148, 0.8635, 0.06738, 0.8601, 0.06738, 0.8691, 0.06148, 0.8691, 0.4834, 0.7551, 0.469, 0.7524, 0.5914, 0.08004, 0.5997, 0.08159, 0.5944, 0.1119, 0.1823, 0.07849, 0.1961, -1.49e-08, 0.2044, 0.001551, 0.1905, 0.08004, 0.8726, 0.7395, 0.908, 0.76, 0.8372, 0.8827, 0.8017, 0.8622, 0.8017, 0.7804, 3.819e-08, 0.8274, 0.05332, 0.7496, 0.06782, 0.7523, 0.03754, 0.8344])
me_circle.materials.append(mat_candelabro_base)
me_circle.materials.append(mat_candelabro_vela)
me_circle.materials.append(mat_candelabro_vela_luz)
me_circle.update()

# ---- objects
ob_circle = bpy.data.objects.new('Circle', me_circle)
ob_point = bpy.data.objects.new('Point', light_point)
ob_point_001 = bpy.data.objects.new('Point.001', light_point_001)
ob_point_002 = bpy.data.objects.new('Point.002', light_point_002)

# ---- transforms, parenting, visibility, modifiers, constraints
ob_circle.location = (1.118e-08, 1.766e-08, 0.03237)
ob_circle.rotation_euler = (0.0, -0.0, 0.1901)
_m = ob_circle.modifiers.new('!!Auto Smooth', 'NODES')
_m.node_group = ng_auto_smooth
_gi = [s.identifier for s in ng_auto_smooth.interface.items_tree if s.item_type == 'SOCKET' and s.in_out == 'INPUT']
_m[_gi[1]] = 1.047  # Angle
_m.show_group_selector = False
ob_point.parent = ob_circle
ob_point.matrix_parent_inverse = Matrix(((0.982, 0.189, 0.0, -1.431e-08), (-0.189, 0.982, -0.0, -1.523e-08), (0.0, -0.0, 1.0, -0.03237), (-0.0, 0.0, -0.0, 1.0)))
ob_point.location = (-4.272e-05, 1.1e-09, 4.787)
ob_point_001.parent = ob_circle
ob_point_001.matrix_parent_inverse = Matrix(((0.982, 0.189, 0.0, -1.431e-08), (-0.189, 0.982, -0.0, -1.523e-08), (0.0, -0.0, 1.0, -0.03237), (-0.0, 0.0, -0.0, 1.0)))
ob_point_001.location = (0.0009684, 0.7356, 4.509)
ob_point_002.parent = ob_circle
ob_point_002.matrix_parent_inverse = Matrix(((0.982, 0.189, 0.0, -1.431e-08), (-0.189, 0.982, -0.0, -1.523e-08), (0.0, -0.0, 1.0, -0.03237), (-0.0, 0.0, -0.0, 1.0)))
ob_point_002.location = (0.0009685, -0.7356, 4.509)

# ---- collection membership
col_collection.objects.link(ob_circle)
col_collection.objects.link(ob_point)
col_collection.objects.link(ob_point_001)
col_collection.objects.link(ob_point_002)

# ---- scene / render settings (as saved in the file)
scene.frame_start = 1; scene.frame_end = 250; scene.frame_set(12)
scene.render.engine = 'CYCLES'
scene.cycles.samples = 10
scene.cycles.sampling_pattern = 'TABULATED_SOBOL'
scene.eevee.ray_tracing_options.trace_max_roughness = 0.0
bpy.context.view_layer.update()

# ---- added for rendering (the .blend has no active camera): camera
cam_auto = bpy.data.cameras.new('AutoCamera')
cam_auto.lens = 50.0
cam_auto.sensor_width = 36.0
cam_auto.clip_end = 1000.0
ob_auto_camera = bpy.data.objects.new('AutoCamera', cam_auto)
scene.collection.objects.link(ob_auto_camera)
ob_auto_camera.location = (5.04265, -6.05118, 6.41864)
ob_auto_camera.rotation_euler = (1.09748, -7.21219e-08, 0.694738)
scene.camera = ob_auto_camera
bpy.context.view_layer.update()
